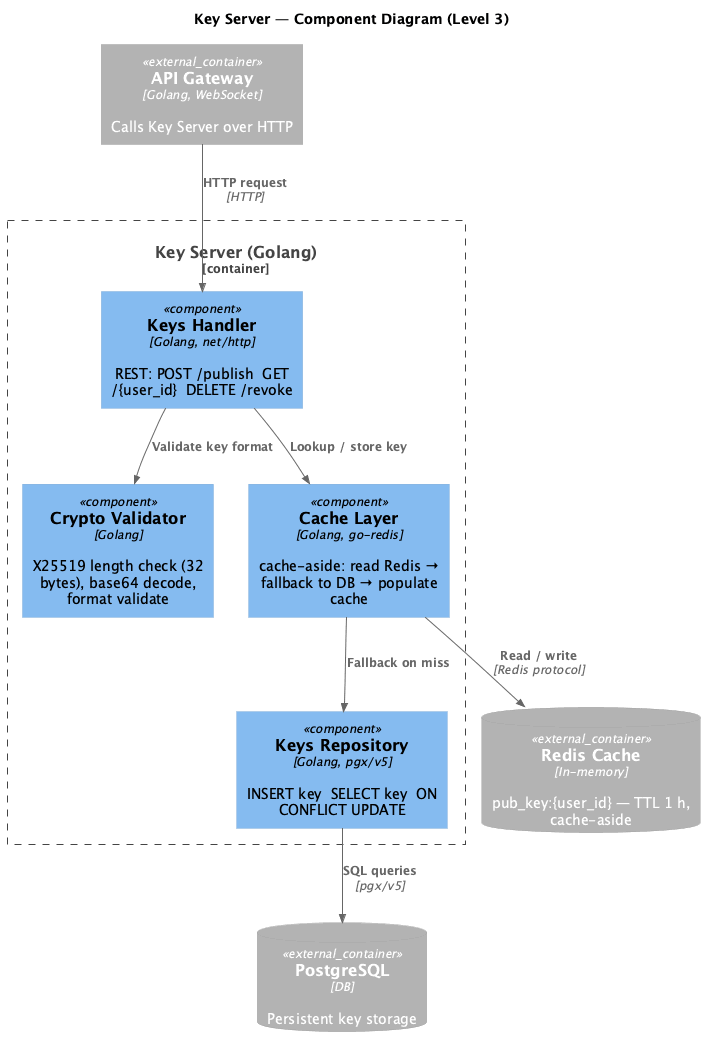

The diagram above was rendered by PlantUML. Its source (embedded in the PNG):
@startuml 04_Component_KeyServer
!include https://raw.githubusercontent.com/plantuml-stdlib/C4-PlantUML/master/C4_Component.puml

title Key Server — Component Diagram (Level 3)

Container_Ext(gateway,  "API Gateway",  "Golang, WebSocket", "Calls Key Server over HTTP")
ContainerDb_Ext(pg,     "PostgreSQL",   "DB",                "Persistent key storage")
ContainerDb_Ext(redis,  "Redis Cache",  "In-memory",         "pub_key:{user_id} — TTL 1 h, cache-aside")

Container_Boundary(ks, "Key Server (Golang)") {

    Component(handler,   "Keys Handler",    "Golang, net/http", "REST: POST /publish  GET /{user_id}  DELETE /revoke")
    Component(validator, "Crypto Validator","Golang",           "X25519 length check (32 bytes), base64 decode, format validate")
    Component(repo,      "Keys Repository", "Golang, pgx/v5",  "INSERT key  SELECT key  ON CONFLICT UPDATE")
    Component(cache,     "Cache Layer",     "Golang, go-redis", "cache-aside: read Redis → fallback to DB → populate cache")
}

Rel(gateway,   handler,   "HTTP request",        "HTTP")
Rel(handler,   validator, "Validate key format")
Rel(handler,   cache,     "Lookup / store key")
Rel(cache,     redis,     "Read / write",        "Redis protocol")
Rel(cache,     repo,      "Fallback on miss")
Rel(repo,      pg,        "SQL queries",         "pgx/v5")

@enduml